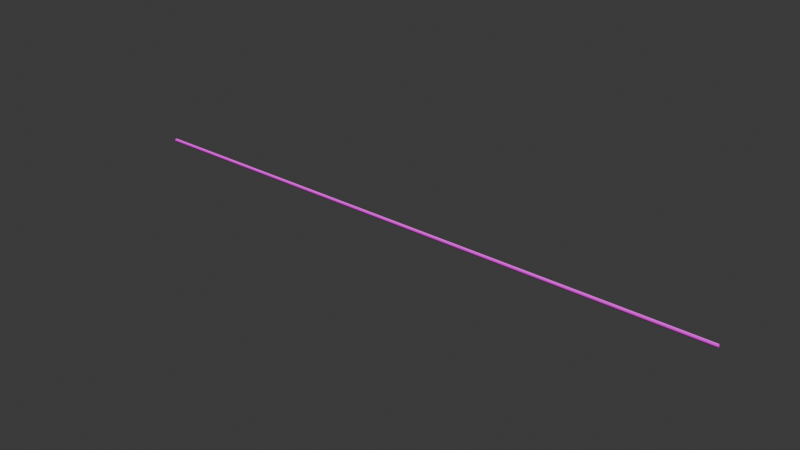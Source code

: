 # Source: Stage3Tile.blend  (saved by Blender 4.3.34; exported with 4.5.12 LTS)
import bpy
from mathutils import Matrix  # noqa: F401  (used for matrix-valued properties, if any)

bpy.ops.wm.read_factory_settings(use_empty=True)
scene = bpy.context.scene
scene.name = 'Scene'

# ---- collections
col_collection = bpy.data.collections.new('Collection'); scene.collection.children.link(col_collection)

# ---- images (referenced by path relative to the original .blend; pixels are not part of the script)
import os
ASSET_DIR = os.environ.get("B2B_ASSET_DIR", "")  # directory of the original .blend (textures are referenced by path, not embedded)
HERE = os.path.dirname(os.path.abspath(__file__))  # packed textures are extracted next to this script under _unpacked/

def load_image(name, relpath, width, height, colorspace="sRGB"):
    """Load a texture the original file referenced (path relative to the .blend, or extracted next to this script)."""
    p = next((c for c in (os.path.join(HERE, relpath), os.path.join(ASSET_DIR, relpath)) if relpath and os.path.exists(c)), "")
    if p:
        img = bpy.data.images.load(p, check_existing=True)
        img.name = name
    else:  # same state as the original file: an image datablock whose file is absent (Cycles renders it pink)
        img = bpy.data.images.new(name, width, height)
        img.source = "FILE"
        img.filepath = "//" + (relpath or name)
    img.colorspace_settings.name = colorspace
    return img
img_basecolor_jpg = load_image('BaseColor.jpg', 'BaseColor.jpg', 1024, 1024, 'sRGB')
img_normal_png = load_image('Normal.png', 'Normal.png', 1024, 1024, 'sRGB')

# ---- materials (node trees are filled in below, after node groups)
mat_material = bpy.data.materials.new('Material')

# ---- material node trees
mat_material.use_nodes = True; mat_material.node_tree.nodes.clear()
_N = mat_material.node_tree.nodes; _L = mat_material.node_tree.links
n0 = _N.new('ShaderNodeBsdfPrincipled'); n0.name = 'Principled BSDF'; n0.location = (10, 300)
n0.inputs[7].default_value = 0.5
n1 = _N.new('ShaderNodeOutputMaterial'); n1.name = 'Material Output'; n1.location = (300, 300)
n2 = _N.new('ShaderNodeTexImage'); n2.name = 'Image Texture.001'; n2.location = (-315, 281)
n2.image = img_basecolor_jpg
n3 = _N.new('ShaderNodeTexImage'); n3.name = 'Image Texture.002'; n3.location = (-426, -69)
n3.image = img_normal_png
n4 = _N.new('ShaderNodeNormalMap'); n4.name = 'Normal Map'; n4.location = (-135, -79)
_L.new(n0.outputs[0], n1.inputs[0])
_L.new(n2.outputs[0], n0.inputs[0])
_L.new(n3.outputs[0], n4.inputs[1])
_L.new(n4.outputs[0], n0.inputs[5])
n1.is_active_output = True

# ---- world
world_world = bpy.data.worlds.new('World'); scene.world = world_world
world_world.use_nodes = True; world_world.node_tree.nodes.clear()
_N = world_world.node_tree.nodes; _L = world_world.node_tree.links
n0 = _N.new('ShaderNodeOutputWorld'); n0.name = 'World Output'; n0.location = (300, 300)
n1 = _N.new('ShaderNodeBackground'); n1.name = 'Background'; n1.location = (10, 300)
n1.inputs[0].default_value = (0.05088, 0.05088, 0.05088, 1.0)
_L.new(n1.outputs[0], n0.inputs[0])
n0.is_active_output = True
world_world.color = (0.05088, 0.05088, 0.05088)
world_world.sun_shadow_jitter_overblur = 0.0

# ---- meshes
me_cylinder = bpy.data.meshes.new('Cylinder')
me_cylinder.from_pydata([(-161.0, 1.0, 7.038e-06), (161.0, 0.8995, -7.038e-06), (-161.0, 0.9808, -0.1951), (161.0, 0.8822, -0.1755), (-161.0, 0.9239, -0.3827), (161.0, 0.831, -0.3442), (-161.0, 0.8315, -0.5556), (161.0, 0.7479, -0.4998), (-161.0, 0.7071, -0.7071), (161.0, 0.6361, -0.6361), (-161.0, 0.5556, -0.8315), (161.0, 0.4997, -0.7479), (-161.0, 0.3827, -0.9239), (161.0, 0.3442, -0.8311), (-161.0, 0.1951, -0.9808), (161.0, 0.1755, -0.8822), (-161.0, 0.0, -1.0), (161.0, 0.0, -0.8995), (-161.0, -0.1951, -0.9808), (161.0, -0.1755, -0.8822), (-161.0, -0.3827, -0.9239), (161.0, -0.3442, -0.8311), (-161.0, -0.5556, -0.8315), (161.0, -0.4997, -0.7479), (-161.0, -0.7071, -0.7071), (161.0, -0.6361, -0.6361), (-161.0, -0.8315, -0.5556), (161.0, -0.7479, -0.4998), (-161.0, -0.9239, -0.3827), (161.0, -0.831, -0.3442), (-161.0, -0.9808, -0.1951), (161.0, -0.8822, -0.1755), (-161.0, -1.0, 7.038e-06), (161.0, -0.8995, -7.038e-06), (-161.0, -0.9808, 0.1951), (161.0, -0.8822, 0.1755), (-161.0, -0.9239, 0.3827), (161.0, -0.831, 0.3442), (-161.0, -0.8315, 0.5556), (161.0, -0.7479, 0.4997), (-161.0, -0.7071, 0.7071), (161.0, -0.6361, 0.636), (-161.0, -0.5556, 0.8315), (161.0, -0.4997, 0.7479), (-161.0, -0.3827, 0.9239), (161.0, -0.3442, 0.831), (-161.0, -0.1951, 0.9808), (161.0, -0.1755, 0.8822), (-161.0, 0.0, 1.0), (161.0, 0.0, 0.8995), (-161.0, 0.1951, 0.9808), (161.0, 0.1755, 0.8822), (-161.0, 0.3827, 0.9239), (161.0, 0.3442, 0.831), (-161.0, 0.5556, 0.8315), (161.0, 0.4997, 0.7479), (-161.0, 0.7071, 0.7071), (161.0, 0.6361, 0.636), (-161.0, 0.8315, 0.5556), (161.0, 0.7479, 0.4997), (-161.0, 0.9239, 0.3827), (161.0, 0.831, 0.3442), (-161.0, 0.9808, 0.1951), (161.0, 0.8822, 0.1755), (161.0, 0.9808, -0.1951), (161.0, 1.0, -7.038e-06), (161.0, 0.9239, -0.3827), (161.0, 0.8315, -0.5556), (161.0, 0.7071, -0.7071), (161.0, 0.5556, -0.8315), (161.0, 0.3827, -0.9239), (161.0, 0.1951, -0.9808), (161.0, 0.0, -1.0), (161.0, -0.1951, -0.9808), (161.0, -0.3827, -0.9239), (161.0, -0.5556, -0.8315), (161.0, -0.7071, -0.7071), (161.0, -0.8315, -0.5556), (161.0, -0.9239, -0.3827), (161.0, -0.9808, -0.1951), (161.0, -1.0, -7.038e-06), (161.0, -0.9808, 0.1951), (161.0, -0.9239, 0.3827), (161.0, -0.8315, 0.5556), (161.0, -0.7071, 0.7071), (161.0, -0.5556, 0.8315), (161.0, -0.3827, 0.9239), (161.0, -0.1951, 0.9808), (161.0, 0.0, 1.0), (161.0, 0.1951, 0.9808), (161.0, 0.3827, 0.9239), (161.0, 0.5556, 0.8315), (161.0, 0.7071, 0.7071), (161.0, 0.8315, 0.5556), (161.0, 0.9239, 0.3827), (161.0, 0.9808, 0.1951), (-161.0, 0.8995, 6.95e-06), (-161.0, 0.8822, -0.1755), (-161.0, 0.831, -0.3442), (-161.0, 0.7479, -0.4997), (-161.0, 0.6361, -0.636), (-161.0, 0.4997, -0.7479), (-161.0, 0.3442, -0.831), (-161.0, 0.1755, -0.8822), (-161.0, 0.0, -0.8995), (-161.0, -0.1755, -0.8822), (-161.0, -0.3442, -0.831), (-161.0, -0.4997, -0.7479), (-161.0, -0.6361, -0.636), (-161.0, -0.7479, -0.4997), (-161.0, -0.831, -0.3442), (-161.0, -0.8822, -0.1755), (-161.0, -0.8995, 6.95e-06), (-161.0, -0.8822, 0.1755), (-161.0, -0.831, 0.3442), (-161.0, -0.7479, 0.4998), (-161.0, -0.6361, 0.6361), (-161.0, -0.4997, 0.7479), (-161.0, -0.3442, 0.8311), (-161.0, -0.1755, 0.8822), (-161.0, 0.0, 0.8995), (-161.0, 0.1755, 0.8822), (-161.0, 0.3442, 0.8311), (-161.0, 0.4997, 0.7479), (-161.0, 0.6361, 0.6361), (-161.0, 0.7479, 0.4998), (-161.0, 0.831, 0.3442), (-161.0, 0.8822, 0.1755)], [], [(0, 65, 64, 2), (2, 64, 66, 4), (4, 66, 67, 6), (6, 67, 68, 8), (8, 68, 69, 10), (10, 69, 70, 12), (12, 70, 71, 14), (14, 71, 72, 16), (16, 72, 73, 18), (18, 73, 74, 20), (20, 74, 75, 22), (22, 75, 76, 24), (24, 76, 77, 26), (26, 77, 78, 28), (28, 78, 79, 30), (30, 79, 80, 32), (32, 80, 81, 34), (34, 81, 82, 36), (36, 82, 83, 38), (38, 83, 84, 40), (40, 84, 85, 42), (42, 85, 86, 44), (44, 86, 87, 46), (46, 87, 88, 48), (48, 88, 89, 50), (50, 89, 90, 52), (52, 90, 91, 54), (54, 91, 92, 56), (56, 92, 93, 58), (58, 93, 94, 60), (37, 35, 113, 114), (60, 94, 95, 62), (62, 95, 65, 0), (63, 61, 126, 127), (1, 3, 64, 65), (3, 5, 66, 64), (5, 7, 67, 66), (7, 9, 68, 67), (9, 11, 69, 68), (11, 13, 70, 69), (13, 15, 71, 70), (15, 17, 72, 71), (17, 19, 73, 72), (19, 21, 74, 73), (21, 23, 75, 74), (23, 25, 76, 75), (25, 27, 77, 76), (27, 29, 78, 77), (29, 31, 79, 78), (31, 33, 80, 79), (33, 35, 81, 80), (35, 37, 82, 81), (37, 39, 83, 82), (39, 41, 84, 83), (41, 43, 85, 84), (43, 45, 86, 85), (45, 47, 87, 86), (47, 49, 88, 87), (49, 51, 89, 88), (51, 53, 90, 89), (53, 55, 91, 90), (55, 57, 92, 91), (57, 59, 93, 92), (59, 61, 94, 93), (61, 63, 95, 94), (63, 1, 65, 95), (11, 9, 100, 101), (1, 63, 127, 96), (39, 37, 114, 115), (13, 11, 101, 102), (41, 39, 115, 116), (15, 13, 102, 103), (43, 41, 116, 117), (17, 15, 103, 104), (45, 43, 117, 118), (19, 17, 104, 105), (47, 45, 118, 119), (21, 19, 105, 106), (49, 47, 119, 120), (23, 21, 106, 107), (51, 49, 120, 121), (25, 23, 107, 108), (53, 51, 121, 122), (27, 25, 108, 109), (55, 53, 122, 123), (29, 27, 109, 110), (3, 1, 96, 97), (57, 55, 123, 124), (31, 29, 110, 111), (5, 3, 97, 98), (59, 57, 124, 125), (33, 31, 111, 112), (7, 5, 98, 99), (61, 59, 125, 126), (35, 33, 112, 113), (9, 7, 99, 100), (96, 127, 62, 0), (127, 126, 60, 62), (126, 125, 58, 60), (125, 124, 56, 58), (124, 123, 54, 56), (123, 122, 52, 54), (122, 121, 50, 52), (121, 120, 48, 50), (120, 119, 46, 48), (119, 118, 44, 46), (118, 117, 42, 44), (117, 116, 40, 42), (116, 115, 38, 40), (115, 114, 36, 38), (114, 113, 34, 36), (113, 112, 32, 34), (112, 111, 30, 32), (111, 110, 28, 30), (110, 109, 26, 28), (109, 108, 24, 26), (108, 107, 22, 24), (107, 106, 20, 22), (106, 105, 18, 20), (105, 104, 16, 18), (104, 103, 14, 16), (103, 102, 12, 14), (102, 101, 10, 12), (101, 100, 8, 10), (100, 99, 6, 8), (99, 98, 4, 6), (98, 97, 2, 4), (97, 96, 0, 2)])
_uv = me_cylinder.uv_layers.new(name='UVMap')
_uv.uv.foreach_set('vector', [-104.7, 0.2287, 105.7, 0.2289, 105.7, 0.2627, -104.7, 0.2626, -104.7, 0.2626, 105.7, 0.2627, 105.7, 0.2966, -104.7, 0.2966, -104.7, 0.2966, 105.7, 0.2966, 105.7, 0.3305, -104.7, 0.3305, -104.7, 0.3305, 105.7, 0.3305, 105.7, 0.3644, -104.7, 0.3644, -104.7, 0.3644, 105.7, 0.3644, 105.7, 0.3983, -104.7, 0.3983, -104.7, 0.3983, 105.7, 0.3983, 105.7, 0.4322, -104.7, 0.4322, -104.7, 0.4322, 105.7, 0.4322, 105.7, 0.4661, -104.7, 0.4661, -104.7, 0.4661, 105.7, 0.4661, 105.7, 0.5, -104.7, 0.5, -104.7, 0.5, 105.7, 0.5, 105.7, 0.5339, -104.7, 0.5339, -104.7, 0.5339, 105.7, 0.5339, 105.7, 0.5678, -104.7, 0.5678, -104.7, 0.5678, 105.7, 0.5678, 105.7, 0.6017, -104.7, 0.6017, -104.7, 0.6017, 105.7, 0.6017, 105.7, 0.6356, -104.7, 0.6356, -104.7, 0.6356, 105.7, 0.6356, 105.7, 0.6695, -104.7, 0.6695, -104.7, 0.6695, 105.7, 0.6695, 105.7, 0.7034, -104.7, 0.7034, -104.7, 0.7034, 105.7, 0.7034, 105.7, 0.7374, -104.7, 0.7373, -104.7, 0.7373, 105.7, 0.7374, 105.7, 0.7713, -104.7, 0.7711, -104.7, 0.7711, 105.7, 0.7713, 105.7, 0.8052, -104.7, 0.805, -104.7, 0.805, 105.7, 0.8052, 105.7, 0.8391, -104.7, 0.8389, -104.7, 0.8389, 105.7, 0.8391, 105.7, 0.873, -104.7, 0.8728, -104.7, 0.8728, 105.7, 0.873, 105.7, 0.907, -104.7, 0.9067, -104.7, 0.9067, 105.7, 0.907, 105.7, 0.9409, -104.7, 0.9405, -104.7, 0.9405, 105.7, 0.9409, 105.7, 0.9748, -104.7, 0.9744, -104.7, 0.9744, 105.7, 0.9748, 105.7, 1.009, -104.7, 1.008, -104.7, 1.008, 105.7, 1.009, 105.7, 1.043, -104.7, 1.042, -104.7, -0.04267, 105.7, -0.04217, 105.7, -0.008276, -104.7, -0.008762, -104.7, -0.008762, 105.7, -0.008276, 105.7, 0.02559, -104.7, 0.02517, -104.7, 0.02517, 105.7, 0.02559, 105.7, 0.05947, -104.7, 0.0591, -104.7, 0.0591, 105.7, 0.05947, 105.7, 0.09334, -104.7, 0.09302, -104.7, 0.09302, 105.7, 0.09334, 105.7, 0.1272, -104.7, 0.127, -104.7, 0.127, 105.7, 0.1272, 105.7, 0.1611, -104.7, 0.1609, -103.9, 0.8241, -103.9, 0.7916, 105.0, 0.7912, 105.0, 0.8235, -104.7, 0.1609, 105.7, 0.1611, 105.7, 0.195, -104.7, 0.1948, -104.7, 0.1948, 105.7, 0.195, 105.7, 0.2289, -104.7, 0.2287, -103.9, 0.2088, -103.9, 0.1765, 105.0, 0.1759, 105.0, 0.2084, 0.6666, 0.6887, 0.6866, 0.6854, 0.69, 0.6947, 0.6678, 0.6984, 0.6866, 0.6854, 0.7055, 0.6789, 0.7109, 0.6874, 0.69, 0.6947, 0.7055, 0.6789, 0.7224, 0.6695, 0.7298, 0.677, 0.7109, 0.6874, 0.7224, 0.6695, 0.7368, 0.6575, 0.7458, 0.6636, 0.7298, 0.677, 0.7368, 0.6575, 0.7481, 0.6433, 0.7584, 0.6479, 0.7458, 0.6636, 0.7481, 0.6433, 0.7559, 0.6276, 0.7671, 0.6304, 0.7584, 0.6479, 0.7559, 0.6276, 0.7599, 0.611, 0.7715, 0.6119, 0.7671, 0.6304, 0.7599, 0.611, 0.7599, 0.594, 0.7715, 0.593, 0.7715, 0.6119, 0.7599, 0.594, 0.7559, 0.5773, 0.7671, 0.5745, 0.7715, 0.593, 0.7559, 0.5773, 0.7481, 0.5616, 0.7584, 0.5571, 0.7671, 0.5745, 0.7481, 0.5616, 0.7368, 0.5475, 0.7458, 0.5414, 0.7584, 0.5571, 0.7368, 0.5475, 0.7224, 0.5355, 0.7298, 0.528, 0.7458, 0.5414, 0.7224, 0.5355, 0.7055, 0.5261, 0.7109, 0.5175, 0.7298, 0.528, 0.7055, 0.5261, 0.6866, 0.5196, 0.69, 0.5103, 0.7109, 0.5175, 0.6866, 0.5196, 0.6666, 0.5162, 0.6678, 0.5066, 0.69, 0.5103, 0.6666, 0.5162, 0.6462, 0.5162, 0.6451, 0.5066, 0.6678, 0.5066, 0.6462, 0.5162, 0.6263, 0.5196, 0.6229, 0.5103, 0.6451, 0.5066, 0.6263, 0.5196, 0.6074, 0.5261, 0.6019, 0.5175, 0.6229, 0.5103, 0.6074, 0.5261, 0.5905, 0.5355, 0.5831, 0.528, 0.6019, 0.5175, 0.5905, 0.5355, 0.5761, 0.5475, 0.5671, 0.5414, 0.5831, 0.528, 0.5761, 0.5475, 0.5647, 0.5616, 0.5545, 0.5571, 0.5671, 0.5414, 0.5647, 0.5616, 0.5569, 0.5773, 0.5458, 0.5745, 0.5545, 0.5571, 0.5569, 0.5773, 0.553, 0.594, 0.5414, 0.593, 0.5458, 0.5745, 0.553, 0.594, 0.553, 0.611, 0.5414, 0.6119, 0.5414, 0.593, 0.553, 0.611, 0.5569, 0.6276, 0.5458, 0.6304, 0.5414, 0.6119, 0.5569, 0.6276, 0.5647, 0.6433, 0.5545, 0.6479, 0.5458, 0.6304, 0.5647, 0.6433, 0.5761, 0.6575, 0.5671, 0.6636, 0.5545, 0.6479, 0.5761, 0.6575, 0.5905, 0.6695, 0.5831, 0.677, 0.5671, 0.6636, 0.5905, 0.6695, 0.6074, 0.6789, 0.6019, 0.6874, 0.5831, 0.677, 0.6074, 0.6789, 0.6263, 0.6854, 0.6229, 0.6947, 0.6019, 0.6874, 0.6263, 0.6854, 0.6462, 0.6887, 0.6451, 0.6984, 0.6229, 0.6947, 0.6462, 0.6887, 0.6666, 0.6887, 0.6678, 0.6984, 0.6451, 0.6984, -103.9, 0.4027, -103.9, 0.3704, 105.0, 0.3706, 105.0, 0.403, -103.9, 0.2411, -103.9, 0.2088, 105.0, 0.2084, 105.0, 0.2408, -103.9, 0.8565, -103.9, 0.8241, 105.0, 0.8235, 105.0, 0.8558, -103.9, 0.4351, -103.9, 0.4027, 105.0, 0.403, 105.0, 0.4354, -103.9, 0.889, -103.9, 0.8565, 105.0, 0.8558, 105.0, 0.8881, -103.9, 0.4674, -103.9, 0.4351, 105.0, 0.4354, 105.0, 0.4678, -103.9, 0.9214, -103.9, 0.889, 105.0, 0.8881, 105.0, 0.9204, -103.9, 0.4998, -103.9, 0.4674, 105.0, 0.4678, 105.0, 0.5002, -103.9, 0.9539, -103.9, 0.9214, 105.0, 0.9204, 105.0, 0.9527, -103.9, 0.5322, -103.9, 0.4998, 105.0, 0.5002, 105.0, 0.5326, -103.9, 0.9863, -103.9, 0.9539, 105.0, 0.9527, 105.0, 0.985, -103.9, 0.5646, -103.9, 0.5322, 105.0, 0.5326, 105.0, 0.5649, -103.9, 1.019, -103.9, 0.9863, 105.0, 0.985, 105.0, 1.017, -103.9, 0.597, -103.9, 0.5646, 105.0, 0.5649, 105.0, 0.5973, -103.9, 0.015, -103.9, -0.01736, 105.0, -0.01868, 105.0, 0.01371, -103.9, 0.6294, -103.9, 0.597, 105.0, 0.5973, 105.0, 0.6296, -103.9, 0.04733, -103.9, 0.015, 105.0, 0.01371, 105.0, 0.04613, -103.9, 0.6618, -103.9, 0.6294, 105.0, 0.6296, 105.0, 0.6619, -103.9, 0.07964, -103.9, 0.04733, 105.0, 0.04613, 105.0, 0.07857, -103.9, 0.6943, -103.9, 0.6618, 105.0, 0.6619, 105.0, 0.6943, -103.9, 0.2734, -103.9, 0.2411, 105.0, 0.2408, 105.0, 0.2733, -103.9, 0.1119, -103.9, 0.07964, 105.0, 0.07857, 105.0, 0.111, -103.9, 0.7267, -103.9, 0.6943, 105.0, 0.6943, 105.0, 0.7266, -103.9, 0.3057, -103.9, 0.2734, 105.0, 0.2733, 105.0, 0.3057, -103.9, 0.1442, -103.9, 0.1119, 105.0, 0.111, 105.0, 0.1435, -103.9, 0.7592, -103.9, 0.7267, 105.0, 0.7266, 105.0, 0.7589, -103.9, 0.3381, -103.9, 0.3057, 105.0, 0.3057, 105.0, 0.3382, -103.9, 0.1765, -103.9, 0.1442, 105.0, 0.1435, 105.0, 0.1759, -103.9, 0.7916, -103.9, 0.7592, 105.0, 0.7589, 105.0, 0.7912, -103.9, 0.3704, -103.9, 0.3381, 105.0, 0.3382, 105.0, 0.3706, 0.3743, 0.6878, 0.3924, 0.6816, 0.3976, 0.6898, 0.3775, 0.6967, 0.3924, 0.6816, 0.4087, 0.6725, 0.4157, 0.6797, 0.3976, 0.6898, 0.4087, 0.6725, 0.4225, 0.661, 0.4311, 0.6669, 0.4157, 0.6797, 0.4225, 0.661, 0.4334, 0.6474, 0.4432, 0.6518, 0.4311, 0.6669, 0.4334, 0.6474, 0.4408, 0.6324, 0.4515, 0.6351, 0.4432, 0.6518, 0.4408, 0.6324, 0.4447, 0.6164, 0.4558, 0.6173, 0.4515, 0.6351, 0.4447, 0.6164, 0.4447, 0.6001, 0.4558, 0.5992, 0.4558, 0.6173, 0.4447, 0.6001, 0.4408, 0.5841, 0.4515, 0.5814, 0.4558, 0.5992, 0.4408, 0.5841, 0.4334, 0.569, 0.4432, 0.5646, 0.4515, 0.5814, 0.4334, 0.569, 0.4225, 0.5555, 0.4311, 0.5496, 0.4432, 0.5646, 0.4225, 0.5555, 0.4087, 0.5439, 0.4157, 0.5368, 0.4311, 0.5496, 0.4087, 0.5439, 0.3924, 0.5349, 0.3976, 0.5267, 0.4157, 0.5368, 0.3924, 0.5349, 0.3743, 0.5286, 0.3775, 0.5197, 0.3976, 0.5267, 0.3743, 0.5286, 0.3551, 0.5255, 0.3562, 0.5162, 0.3775, 0.5197, 0.3551, 0.5255, 0.3356, 0.5255, 0.3345, 0.5162, 0.3562, 0.5162, 0.3356, 0.5255, 0.3164, 0.5286, 0.3131, 0.5197, 0.3345, 0.5162, 0.3164, 0.5286, 0.2983, 0.5349, 0.293, 0.5267, 0.3131, 0.5197, 0.2983, 0.5349, 0.282, 0.5439, 0.275, 0.5368, 0.293, 0.5267, 0.282, 0.5439, 0.2682, 0.5555, 0.2596, 0.5496, 0.275, 0.5368, 0.2682, 0.5555, 0.2573, 0.569, 0.2475, 0.5646, 0.2596, 0.5496, 0.2573, 0.569, 0.2498, 0.5841, 0.2392, 0.5814, 0.2475, 0.5646, 0.2498, 0.5841, 0.246, 0.6001, 0.2349, 0.5992, 0.2392, 0.5814, 0.246, 0.6001, 0.246, 0.6164, 0.2349, 0.6173, 0.2349, 0.5992, 0.246, 0.6164, 0.2498, 0.6324, 0.2392, 0.6351, 0.2349, 0.6173, 0.2498, 0.6324, 0.2573, 0.6474, 0.2475, 0.6518, 0.2392, 0.6351, 0.2573, 0.6474, 0.2682, 0.661, 0.2596, 0.6669, 0.2475, 0.6518, 0.2682, 0.661, 0.282, 0.6725, 0.275, 0.6797, 0.2596, 0.6669, 0.282, 0.6725, 0.2983, 0.6816, 0.293, 0.6898, 0.275, 0.6797, 0.2983, 0.6816, 0.3164, 0.6878, 0.3131, 0.6967, 0.293, 0.6898, 0.3164, 0.6878, 0.3356, 0.691, 0.3345, 0.7002, 0.3131, 0.6967, 0.3356, 0.691, 0.3551, 0.691, 0.3562, 0.7002, 0.3345, 0.7002, 0.3551, 0.691, 0.3743, 0.6878, 0.3775, 0.6967, 0.3562, 0.7002])
me_cylinder.materials.append(mat_material)
me_cylinder.update()

# ---- objects
ob_basiccylinder = bpy.data.objects.new('BasicCylinder', me_cylinder)

# ---- transforms, parenting, visibility, modifiers, constraints
ob_basiccylinder.location = (0.0, 0.0, 0.0)
ob_basiccylinder.scale = (1.2, 1.0, 1.0)

# ---- collection membership
col_collection.objects.link(ob_basiccylinder)

# ---- scene / render settings (as saved in the file)
scene.frame_start = 1; scene.frame_end = 250; scene.frame_set(47)
scene.render.engine = 'BLENDER_EEVEE_NEXT'
bpy.context.view_layer.update()

# ---- added for rendering (the .blend has no active camera and no usable light): camera, sun
cam_auto = bpy.data.cameras.new('AutoCamera')
cam_auto.lens = 50.0
cam_auto.sensor_width = 36.0
cam_auto.clip_end = 6274.39
ob_auto_camera = bpy.data.objects.new('AutoCamera', cam_auto)
scene.collection.objects.link(ob_auto_camera)
ob_auto_camera.location = (357.516, -429.02, 286.013)
ob_auto_camera.rotation_euler = (1.09748, -7.21219e-08, 0.694738)
scene.camera = ob_auto_camera
light_auto_sun = bpy.data.lights.new('AutoSun', 'SUN')
light_auto_sun.energy = 3.0
light_auto_sun.angle = 0.0523599
ob_auto_sun = bpy.data.objects.new('AutoSun', light_auto_sun)
scene.collection.objects.link(ob_auto_sun)
ob_auto_sun.rotation_euler = (0.872665, 0.174533, 0.523599)
bpy.context.view_layer.update()
